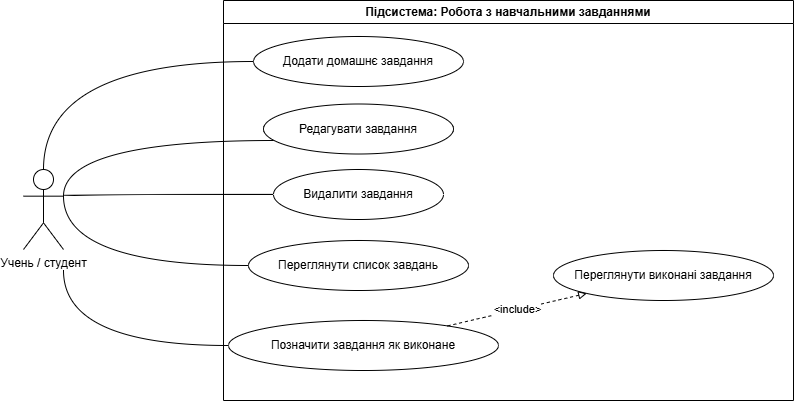

The diagram above was exported from draw.io. Its source (the exported page's mxGraphModel, read from the mxfile embedded in the PNG):
<mxGraphModel dx="856" dy="839" grid="1" gridSize="10" guides="1" tooltips="1" connect="1" arrows="1" fold="1" page="1" pageScale="1" pageWidth="1169" pageHeight="827" math="0" shadow="0">
  <root>
    <mxCell id="0" />
    <mxCell id="1" parent="0" />
    <mxCell id="hGnY5GLSFiC1uLFIve8--1" parent="1" style="shape=umlActor;verticalLabelPosition=bottom;verticalAlign=top;html=1;outlineConnect=0;" value="Учень / студент" vertex="1">
      <mxGeometry height="80" width="40" x="160" y="389" as="geometry" />
    </mxCell>
    <mxCell id="hGnY5GLSFiC1uLFIve8--13" edge="1" parent="1" source="hGnY5GLSFiC1uLFIve8--1" style="endArrow=none;html=1;rounded=0;entryX=0;entryY=0.5;entryDx=0;entryDy=0;edgeStyle=orthogonalEdgeStyle;curved=1;exitX=0.5;exitY=0;exitDx=0;exitDy=0;exitPerimeter=0;" target="hGnY5GLSFiC1uLFIve8--3">
      <mxGeometry relative="1" as="geometry">
        <Array as="points">
          <mxPoint x="180" y="281" />
        </Array>
      </mxGeometry>
    </mxCell>
    <mxCell id="hGnY5GLSFiC1uLFIve8--14" edge="1" parent="1" source="hGnY5GLSFiC1uLFIve8--1" style="endArrow=none;html=1;rounded=0;edgeStyle=orthogonalEdgeStyle;curved=1;exitX=1;exitY=0.3333333333333333;exitDx=0;exitDy=0;exitPerimeter=0;" target="hGnY5GLSFiC1uLFIve8--4">
      <mxGeometry relative="1" as="geometry">
        <Array as="points">
          <mxPoint x="200" y="360" />
        </Array>
      </mxGeometry>
    </mxCell>
    <mxCell id="hGnY5GLSFiC1uLFIve8--15" edge="1" parent="1" source="hGnY5GLSFiC1uLFIve8--1" style="endArrow=none;html=1;rounded=0;entryX=0;entryY=0.5;entryDx=0;entryDy=0;edgeStyle=orthogonalEdgeStyle;curved=1;exitX=1;exitY=0.3333333333333333;exitDx=0;exitDy=0;exitPerimeter=0;" target="hGnY5GLSFiC1uLFIve8--5">
      <mxGeometry relative="1" as="geometry">
        <Array as="points">
          <mxPoint x="200" y="414" />
        </Array>
        <mxPoint x="200" y="510" as="sourcePoint" />
      </mxGeometry>
    </mxCell>
    <mxCell id="hGnY5GLSFiC1uLFIve8--16" edge="1" parent="1" source="hGnY5GLSFiC1uLFIve8--1" style="endArrow=none;html=1;rounded=0;entryX=0;entryY=0.5;entryDx=0;entryDy=0;edgeStyle=orthogonalEdgeStyle;curved=1;exitX=1;exitY=0.3333333333333333;exitDx=0;exitDy=0;exitPerimeter=0;" target="hGnY5GLSFiC1uLFIve8--6">
      <mxGeometry relative="1" as="geometry">
        <Array as="points">
          <mxPoint x="200" y="485" />
        </Array>
      </mxGeometry>
    </mxCell>
    <mxCell id="hGnY5GLSFiC1uLFIve8--17" edge="1" parent="1" style="endArrow=none;html=1;rounded=0;edgeStyle=orthogonalEdgeStyle;curved=1;" target="hGnY5GLSFiC1uLFIve8--7">
      <mxGeometry relative="1" as="geometry">
        <Array as="points">
          <mxPoint x="200" y="565" />
        </Array>
        <mxPoint x="200" y="490" as="sourcePoint" />
      </mxGeometry>
    </mxCell>
    <mxCell id="hGnY5GLSFiC1uLFIve8--26" parent="1" style="swimlane;whiteSpace=wrap;html=1;swimlaneFillColor=none;gradientColor=none;fillStyle=auto;" value="Підсистема: Робота з навчальними завданнями" vertex="1">
      <mxGeometry height="400" width="570" x="360" y="220" as="geometry">
        <mxRectangle height="30" width="310" x="370" y="214" as="alternateBounds" />
      </mxGeometry>
    </mxCell>
    <mxCell id="hGnY5GLSFiC1uLFIve8--3" parent="hGnY5GLSFiC1uLFIve8--26" style="ellipse;whiteSpace=wrap;html=1;" value="Додати домашнє завдання" vertex="1">
      <mxGeometry height="50" width="210" x="30" y="36" as="geometry" />
    </mxCell>
    <mxCell id="hGnY5GLSFiC1uLFIve8--4" parent="hGnY5GLSFiC1uLFIve8--26" style="ellipse;whiteSpace=wrap;html=1;" value="Редагувати завдання" vertex="1">
      <mxGeometry height="50" width="190" x="40" y="103.5" as="geometry" />
    </mxCell>
    <mxCell id="hGnY5GLSFiC1uLFIve8--5" parent="hGnY5GLSFiC1uLFIve8--26" style="ellipse;whiteSpace=wrap;html=1;" value="Видалити завдання" vertex="1">
      <mxGeometry height="50" width="170" x="50" y="169" as="geometry" />
    </mxCell>
    <mxCell id="hGnY5GLSFiC1uLFIve8--6" parent="hGnY5GLSFiC1uLFIve8--26" style="ellipse;whiteSpace=wrap;html=1;" value="Переглянути список завдань" vertex="1">
      <mxGeometry height="50" width="220" x="25" y="240" as="geometry" />
    </mxCell>
    <mxCell id="hGnY5GLSFiC1uLFIve8--7" parent="hGnY5GLSFiC1uLFIve8--26" style="ellipse;whiteSpace=wrap;html=1;" value="Позначити завдання як виконане" vertex="1">
      <mxGeometry height="50" width="270" x="5" y="320" as="geometry" />
    </mxCell>
    <mxCell id="hGnY5GLSFiC1uLFIve8--8" parent="hGnY5GLSFiC1uLFIve8--26" style="ellipse;whiteSpace=wrap;html=1;" value="Переглянути виконані завдання" vertex="1">
      <mxGeometry height="50" width="220" x="330" y="250" as="geometry" />
    </mxCell>
    <mxCell id="hGnY5GLSFiC1uLFIve8--20" edge="1" parent="hGnY5GLSFiC1uLFIve8--26" source="hGnY5GLSFiC1uLFIve8--7" style="dashed=1;endArrow=block;endFill=0;html=1;rounded=0;" target="hGnY5GLSFiC1uLFIve8--8" value="&amp;lt;include&amp;gt;">
      <mxGeometry relative="1" as="geometry" />
    </mxCell>
  </root>
</mxGraphModel>